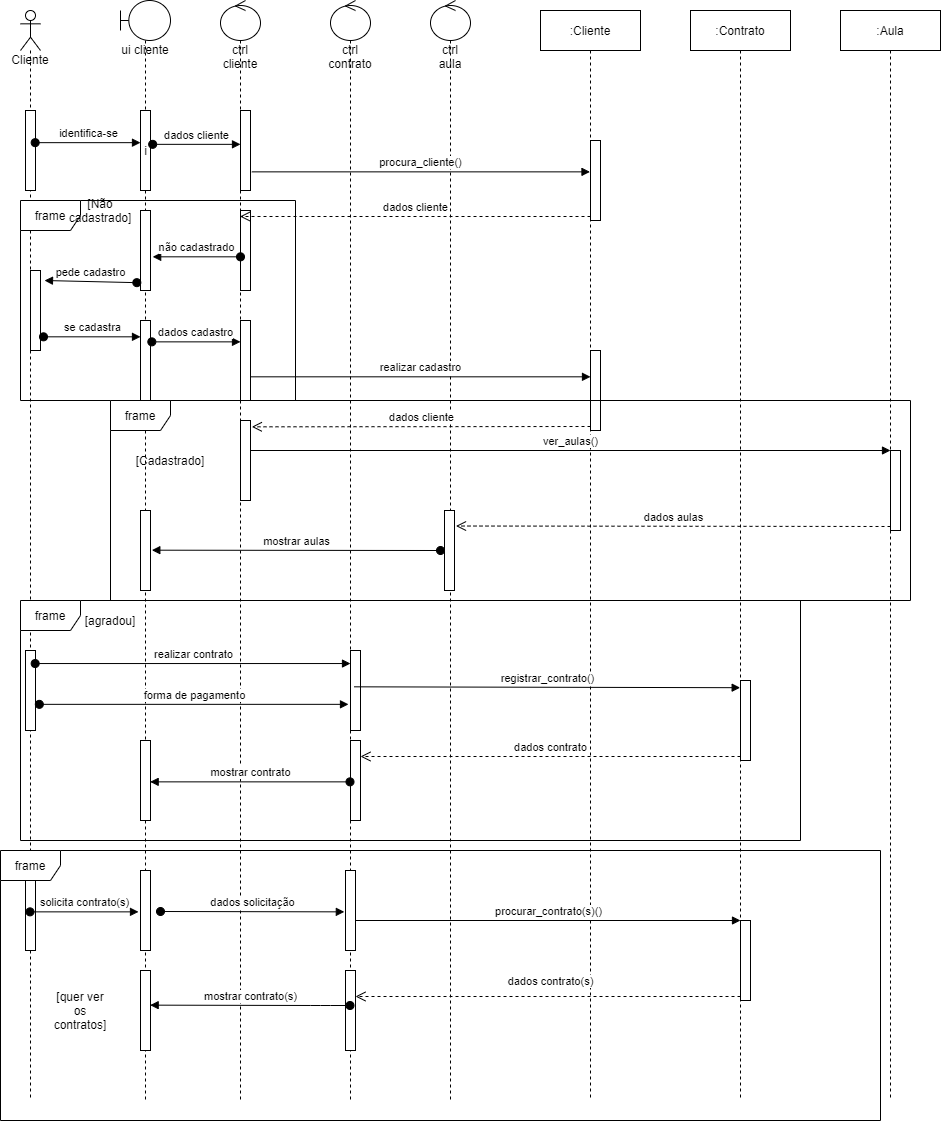

The diagram above was exported from draw.io. Its source (the exported page's mxGraphModel, read from the mxfile embedded in the PNG):
<mxGraphModel dx="1679" dy="494" grid="1" gridSize="10" guides="1" tooltips="1" connect="1" arrows="1" fold="1" page="1" pageScale="1" pageWidth="827" pageHeight="1169" background="#ffffff" math="0" shadow="0">
  <root>
    <mxCell id="0" />
    <mxCell id="1" parent="0" />
    <mxCell id="VtM2ijUPvaY1B9wvhDUf-1" value="Cliente" style="shape=umlLifeline;participant=umlActor;perimeter=lifelinePerimeter;whiteSpace=wrap;html=1;container=1;collapsible=0;recursiveResize=0;verticalAlign=top;spacingTop=36;outlineConnect=0;" parent="1" vertex="1">
      <mxGeometry x="-20" y="30" width="20" height="1090" as="geometry" />
    </mxCell>
    <mxCell id="VtM2ijUPvaY1B9wvhDUf-11" value="" style="html=1;points=[];perimeter=orthogonalPerimeter;" parent="VtM2ijUPvaY1B9wvhDUf-1" vertex="1">
      <mxGeometry x="5" y="100" width="10" height="80" as="geometry" />
    </mxCell>
    <mxCell id="VtM2ijUPvaY1B9wvhDUf-23" value="" style="html=1;points=[];perimeter=orthogonalPerimeter;" parent="VtM2ijUPvaY1B9wvhDUf-1" vertex="1">
      <mxGeometry x="10" y="260" width="10" height="80" as="geometry" />
    </mxCell>
    <mxCell id="VtM2ijUPvaY1B9wvhDUf-53" value="" style="html=1;points=[];perimeter=orthogonalPerimeter;" parent="VtM2ijUPvaY1B9wvhDUf-1" vertex="1">
      <mxGeometry x="5" y="640" width="10" height="80" as="geometry" />
    </mxCell>
    <mxCell id="VtM2ijUPvaY1B9wvhDUf-66" value="" style="html=1;points=[];perimeter=orthogonalPerimeter;" parent="VtM2ijUPvaY1B9wvhDUf-1" vertex="1">
      <mxGeometry x="5" y="860" width="10" height="80" as="geometry" />
    </mxCell>
    <mxCell id="VtM2ijUPvaY1B9wvhDUf-2" value="ui cliente" style="shape=umlLifeline;participant=umlBoundary;perimeter=lifelinePerimeter;whiteSpace=wrap;html=1;container=1;collapsible=0;recursiveResize=0;verticalAlign=top;spacingTop=36;outlineConnect=0;" parent="1" vertex="1">
      <mxGeometry x="80" y="20" width="50" height="1100" as="geometry" />
    </mxCell>
    <mxCell id="VtM2ijUPvaY1B9wvhDUf-12" value="i" style="html=1;points=[];perimeter=orthogonalPerimeter;" parent="VtM2ijUPvaY1B9wvhDUf-2" vertex="1">
      <mxGeometry x="20" y="110" width="10" height="80" as="geometry" />
    </mxCell>
    <mxCell id="VtM2ijUPvaY1B9wvhDUf-21" value="" style="html=1;points=[];perimeter=orthogonalPerimeter;" parent="VtM2ijUPvaY1B9wvhDUf-2" vertex="1">
      <mxGeometry x="20" y="210" width="10" height="80" as="geometry" />
    </mxCell>
    <mxCell id="VtM2ijUPvaY1B9wvhDUf-62" value="" style="html=1;points=[];perimeter=orthogonalPerimeter;" parent="VtM2ijUPvaY1B9wvhDUf-2" vertex="1">
      <mxGeometry x="20" y="740" width="10" height="80" as="geometry" />
    </mxCell>
    <mxCell id="VtM2ijUPvaY1B9wvhDUf-68" value="" style="html=1;points=[];perimeter=orthogonalPerimeter;" parent="VtM2ijUPvaY1B9wvhDUf-2" vertex="1">
      <mxGeometry x="20" y="870" width="10" height="80" as="geometry" />
    </mxCell>
    <mxCell id="VtM2ijUPvaY1B9wvhDUf-82" value="" style="html=1;points=[];perimeter=orthogonalPerimeter;" parent="VtM2ijUPvaY1B9wvhDUf-2" vertex="1">
      <mxGeometry x="20" y="970" width="10" height="80" as="geometry" />
    </mxCell>
    <mxCell id="VtM2ijUPvaY1B9wvhDUf-5" value="ctrl cliente" style="shape=umlLifeline;participant=umlControl;perimeter=lifelinePerimeter;whiteSpace=wrap;html=1;container=1;collapsible=0;recursiveResize=0;verticalAlign=top;spacingTop=36;outlineConnect=0;" parent="1" vertex="1">
      <mxGeometry x="180" y="20" width="40" height="1100" as="geometry" />
    </mxCell>
    <mxCell id="VtM2ijUPvaY1B9wvhDUf-19" value="" style="html=1;points=[];perimeter=orthogonalPerimeter;" parent="VtM2ijUPvaY1B9wvhDUf-5" vertex="1">
      <mxGeometry x="20" y="210" width="10" height="80" as="geometry" />
    </mxCell>
    <mxCell id="VtM2ijUPvaY1B9wvhDUf-27" value="" style="html=1;points=[];perimeter=orthogonalPerimeter;" parent="VtM2ijUPvaY1B9wvhDUf-5" vertex="1">
      <mxGeometry x="20" y="320" width="10" height="80" as="geometry" />
    </mxCell>
    <mxCell id="VtM2ijUPvaY1B9wvhDUf-35" value="" style="html=1;points=[];perimeter=orthogonalPerimeter;" parent="VtM2ijUPvaY1B9wvhDUf-5" vertex="1">
      <mxGeometry x="20" y="420" width="10" height="80" as="geometry" />
    </mxCell>
    <mxCell id="VtM2ijUPvaY1B9wvhDUf-6" value="ctrl contrato" style="shape=umlLifeline;participant=umlControl;perimeter=lifelinePerimeter;whiteSpace=wrap;html=1;container=1;collapsible=0;recursiveResize=0;verticalAlign=top;spacingTop=36;outlineConnect=0;" parent="1" vertex="1">
      <mxGeometry x="290" y="20" width="40" height="1100" as="geometry" />
    </mxCell>
    <mxCell id="VtM2ijUPvaY1B9wvhDUf-55" value="" style="html=1;points=[];perimeter=orthogonalPerimeter;" parent="VtM2ijUPvaY1B9wvhDUf-6" vertex="1">
      <mxGeometry x="20" y="650" width="10" height="80" as="geometry" />
    </mxCell>
    <mxCell id="VtM2ijUPvaY1B9wvhDUf-60" value="" style="html=1;points=[];perimeter=orthogonalPerimeter;" parent="VtM2ijUPvaY1B9wvhDUf-6" vertex="1">
      <mxGeometry x="20" y="740" width="10" height="80" as="geometry" />
    </mxCell>
    <mxCell id="VtM2ijUPvaY1B9wvhDUf-75" value="" style="html=1;points=[];perimeter=orthogonalPerimeter;" parent="VtM2ijUPvaY1B9wvhDUf-6" vertex="1">
      <mxGeometry x="15" y="870" width="10" height="80" as="geometry" />
    </mxCell>
    <mxCell id="VtM2ijUPvaY1B9wvhDUf-80" value="" style="html=1;points=[];perimeter=orthogonalPerimeter;" parent="VtM2ijUPvaY1B9wvhDUf-6" vertex="1">
      <mxGeometry x="15" y="970" width="10" height="80" as="geometry" />
    </mxCell>
    <mxCell id="VtM2ijUPvaY1B9wvhDUf-7" value="ctrl aula" style="shape=umlLifeline;participant=umlControl;perimeter=lifelinePerimeter;whiteSpace=wrap;html=1;container=1;collapsible=0;recursiveResize=0;verticalAlign=top;spacingTop=36;outlineConnect=0;" parent="1" vertex="1">
      <mxGeometry x="390" y="20" width="40" height="1100" as="geometry" />
    </mxCell>
    <mxCell id="VtM2ijUPvaY1B9wvhDUf-8" value=":Cliente" style="shape=umlLifeline;perimeter=lifelinePerimeter;whiteSpace=wrap;html=1;container=1;collapsible=0;recursiveResize=0;outlineConnect=0;" parent="1" vertex="1">
      <mxGeometry x="500" y="30" width="100" height="1090" as="geometry" />
    </mxCell>
    <mxCell id="VtM2ijUPvaY1B9wvhDUf-29" value="" style="html=1;points=[];perimeter=orthogonalPerimeter;" parent="VtM2ijUPvaY1B9wvhDUf-8" vertex="1">
      <mxGeometry x="50" y="340" width="10" height="80" as="geometry" />
    </mxCell>
    <mxCell id="VtM2ijUPvaY1B9wvhDUf-9" value=":Contrato" style="shape=umlLifeline;perimeter=lifelinePerimeter;whiteSpace=wrap;html=1;container=1;collapsible=0;recursiveResize=0;outlineConnect=0;" parent="1" vertex="1">
      <mxGeometry x="650" y="30" width="100" height="1090" as="geometry" />
    </mxCell>
    <mxCell id="VtM2ijUPvaY1B9wvhDUf-10" value=":Aula" style="shape=umlLifeline;perimeter=lifelinePerimeter;whiteSpace=wrap;html=1;container=1;collapsible=0;recursiveResize=0;outlineConnect=0;" parent="1" vertex="1">
      <mxGeometry x="800" y="30" width="100" height="1090" as="geometry" />
    </mxCell>
    <mxCell id="VtM2ijUPvaY1B9wvhDUf-13" value="identifica-se" style="html=1;verticalAlign=bottom;startArrow=oval;endArrow=block;startSize=8;exitX=0.967;exitY=0.402;exitDx=0;exitDy=0;exitPerimeter=0;" parent="1" source="VtM2ijUPvaY1B9wvhDUf-11" target="VtM2ijUPvaY1B9wvhDUf-12" edge="1">
      <mxGeometry relative="1" as="geometry">
        <mxPoint x="40" y="130" as="sourcePoint" />
      </mxGeometry>
    </mxCell>
    <mxCell id="VtM2ijUPvaY1B9wvhDUf-14" value="" style="html=1;points=[];perimeter=orthogonalPerimeter;" parent="1" vertex="1">
      <mxGeometry x="200" y="130" width="10" height="80" as="geometry" />
    </mxCell>
    <mxCell id="VtM2ijUPvaY1B9wvhDUf-15" value="dados cliente" style="html=1;verticalAlign=bottom;startArrow=oval;endArrow=block;startSize=8;exitX=1.217;exitY=0.423;exitDx=0;exitDy=0;exitPerimeter=0;" parent="1" source="VtM2ijUPvaY1B9wvhDUf-12" target="VtM2ijUPvaY1B9wvhDUf-14" edge="1">
      <mxGeometry relative="1" as="geometry">
        <mxPoint x="140" y="130" as="sourcePoint" />
      </mxGeometry>
    </mxCell>
    <mxCell id="VtM2ijUPvaY1B9wvhDUf-16" value="" style="html=1;points=[];perimeter=orthogonalPerimeter;" parent="1" vertex="1">
      <mxGeometry x="550" y="160" width="10" height="80" as="geometry" />
    </mxCell>
    <mxCell id="VtM2ijUPvaY1B9wvhDUf-17" value="procura_cliente()" style="html=1;verticalAlign=bottom;endArrow=block;exitX=1.133;exitY=0.767;exitDx=0;exitDy=0;exitPerimeter=0;" parent="1" source="VtM2ijUPvaY1B9wvhDUf-14" target="VtM2ijUPvaY1B9wvhDUf-8" edge="1">
      <mxGeometry relative="1" as="geometry">
        <mxPoint x="480" y="160" as="sourcePoint" />
      </mxGeometry>
    </mxCell>
    <mxCell id="VtM2ijUPvaY1B9wvhDUf-18" value="dados cliente" style="html=1;verticalAlign=bottom;endArrow=open;dashed=1;endSize=8;exitX=0;exitY=0.95;" parent="1" source="VtM2ijUPvaY1B9wvhDUf-16" target="VtM2ijUPvaY1B9wvhDUf-5" edge="1">
      <mxGeometry relative="1" as="geometry">
        <mxPoint x="480" y="236" as="targetPoint" />
      </mxGeometry>
    </mxCell>
    <mxCell id="VtM2ijUPvaY1B9wvhDUf-20" value="não cadastrado" style="html=1;verticalAlign=bottom;startArrow=oval;endArrow=block;startSize=8;entryX=1.217;entryY=0.579;entryDx=0;entryDy=0;entryPerimeter=0;" parent="1" source="VtM2ijUPvaY1B9wvhDUf-19" target="VtM2ijUPvaY1B9wvhDUf-21" edge="1">
      <mxGeometry relative="1" as="geometry">
        <mxPoint x="140" y="230" as="sourcePoint" />
      </mxGeometry>
    </mxCell>
    <mxCell id="VtM2ijUPvaY1B9wvhDUf-22" value="pede cadastro" style="html=1;verticalAlign=bottom;startArrow=oval;endArrow=block;startSize=8;exitX=-0.367;exitY=0.902;exitDx=0;exitDy=0;exitPerimeter=0;" parent="1" source="VtM2ijUPvaY1B9wvhDUf-21" edge="1">
      <mxGeometry relative="1" as="geometry">
        <mxPoint x="40" y="230" as="sourcePoint" />
        <mxPoint x="4" y="300" as="targetPoint" />
      </mxGeometry>
    </mxCell>
    <mxCell id="VtM2ijUPvaY1B9wvhDUf-25" value="" style="html=1;points=[];perimeter=orthogonalPerimeter;" parent="1" vertex="1">
      <mxGeometry x="100" y="340" width="10" height="80" as="geometry" />
    </mxCell>
    <mxCell id="VtM2ijUPvaY1B9wvhDUf-26" value="se cadastra" style="html=1;verticalAlign=bottom;startArrow=oval;endArrow=block;startSize=8;exitX=1.3;exitY=0.829;exitDx=0;exitDy=0;exitPerimeter=0;" parent="1" source="VtM2ijUPvaY1B9wvhDUf-23" target="VtM2ijUPvaY1B9wvhDUf-25" edge="1">
      <mxGeometry relative="1" as="geometry">
        <mxPoint x="40" y="340" as="sourcePoint" />
      </mxGeometry>
    </mxCell>
    <mxCell id="VtM2ijUPvaY1B9wvhDUf-28" value="dados cadastro" style="html=1;verticalAlign=bottom;startArrow=oval;endArrow=block;startSize=8;exitX=1.133;exitY=0.267;exitDx=0;exitDy=0;exitPerimeter=0;" parent="1" source="VtM2ijUPvaY1B9wvhDUf-25" target="VtM2ijUPvaY1B9wvhDUf-27" edge="1">
      <mxGeometry relative="1" as="geometry">
        <mxPoint x="140" y="340" as="sourcePoint" />
      </mxGeometry>
    </mxCell>
    <mxCell id="VtM2ijUPvaY1B9wvhDUf-30" value="realizar cadastro" style="html=1;verticalAlign=bottom;endArrow=block;exitX=0.967;exitY=0.704;exitDx=0;exitDy=0;exitPerimeter=0;" parent="1" source="VtM2ijUPvaY1B9wvhDUf-27" target="VtM2ijUPvaY1B9wvhDUf-29" edge="1">
      <mxGeometry relative="1" as="geometry">
        <mxPoint x="480" y="370" as="sourcePoint" />
      </mxGeometry>
    </mxCell>
    <mxCell id="VtM2ijUPvaY1B9wvhDUf-31" value="dados cliente" style="html=1;verticalAlign=bottom;endArrow=open;dashed=1;endSize=8;exitX=0;exitY=0.95;entryX=1.133;entryY=0.079;entryDx=0;entryDy=0;entryPerimeter=0;" parent="1" source="VtM2ijUPvaY1B9wvhDUf-29" target="VtM2ijUPvaY1B9wvhDUf-35" edge="1">
      <mxGeometry relative="1" as="geometry">
        <mxPoint x="480" y="446" as="targetPoint" />
      </mxGeometry>
    </mxCell>
    <mxCell id="VtM2ijUPvaY1B9wvhDUf-37" value="" style="html=1;points=[];perimeter=orthogonalPerimeter;" parent="1" vertex="1">
      <mxGeometry x="850" y="470" width="10" height="80" as="geometry" />
    </mxCell>
    <mxCell id="VtM2ijUPvaY1B9wvhDUf-38" value="ver_aulas()" style="html=1;verticalAlign=bottom;endArrow=block;entryX=0;entryY=0;" parent="1" target="VtM2ijUPvaY1B9wvhDUf-37" edge="1">
      <mxGeometry relative="1" as="geometry">
        <mxPoint x="210" y="470" as="sourcePoint" />
      </mxGeometry>
    </mxCell>
    <mxCell id="VtM2ijUPvaY1B9wvhDUf-39" value="dados aulas" style="html=1;verticalAlign=bottom;endArrow=open;dashed=1;endSize=8;exitX=0;exitY=0.95;entryX=1.15;entryY=0.194;entryDx=0;entryDy=0;entryPerimeter=0;" parent="1" source="VtM2ijUPvaY1B9wvhDUf-37" target="VtM2ijUPvaY1B9wvhDUf-43" edge="1">
      <mxGeometry relative="1" as="geometry">
        <mxPoint x="780" y="546" as="targetPoint" />
      </mxGeometry>
    </mxCell>
    <mxCell id="VtM2ijUPvaY1B9wvhDUf-40" value="frame" style="shape=umlFrame;whiteSpace=wrap;html=1;" parent="1" vertex="1">
      <mxGeometry x="-20" y="220" width="275" height="200" as="geometry" />
    </mxCell>
    <mxCell id="VtM2ijUPvaY1B9wvhDUf-42" value="[Não cadastrado]" style="text;html=1;strokeColor=none;fillColor=none;align=center;verticalAlign=middle;whiteSpace=wrap;rounded=0;" parent="1" vertex="1">
      <mxGeometry x="40" y="220" width="40" height="20" as="geometry" />
    </mxCell>
    <mxCell id="VtM2ijUPvaY1B9wvhDUf-43" value="" style="html=1;points=[];perimeter=orthogonalPerimeter;" parent="1" vertex="1">
      <mxGeometry x="404" y="530" width="10" height="80" as="geometry" />
    </mxCell>
    <mxCell id="VtM2ijUPvaY1B9wvhDUf-44" value="mostrar aulas" style="html=1;verticalAlign=bottom;startArrow=oval;endArrow=block;startSize=8;entryX=1.133;entryY=0.496;entryDx=0;entryDy=0;entryPerimeter=0;" parent="1" target="VtM2ijUPvaY1B9wvhDUf-45" edge="1">
      <mxGeometry relative="1" as="geometry">
        <mxPoint x="400" y="570" as="sourcePoint" />
      </mxGeometry>
    </mxCell>
    <mxCell id="VtM2ijUPvaY1B9wvhDUf-45" value="" style="html=1;points=[];perimeter=orthogonalPerimeter;" parent="1" vertex="1">
      <mxGeometry x="100" y="530" width="10" height="80" as="geometry" />
    </mxCell>
    <mxCell id="VtM2ijUPvaY1B9wvhDUf-48" value="frame" style="shape=umlFrame;whiteSpace=wrap;html=1;" parent="1" vertex="1">
      <mxGeometry x="70" y="420" width="800" height="200" as="geometry" />
    </mxCell>
    <mxCell id="VtM2ijUPvaY1B9wvhDUf-49" value="[Cadastrado]" style="text;html=1;strokeColor=none;fillColor=none;align=center;verticalAlign=middle;whiteSpace=wrap;rounded=0;" parent="1" vertex="1">
      <mxGeometry x="110" y="470" width="40" height="20" as="geometry" />
    </mxCell>
    <mxCell id="VtM2ijUPvaY1B9wvhDUf-56" value="realizar contrato" style="html=1;verticalAlign=bottom;startArrow=oval;endArrow=block;startSize=8;exitX=0.967;exitY=0.163;exitDx=0;exitDy=0;exitPerimeter=0;" parent="1" source="VtM2ijUPvaY1B9wvhDUf-53" target="VtM2ijUPvaY1B9wvhDUf-55" edge="1">
      <mxGeometry relative="1" as="geometry">
        <mxPoint x="250" y="660" as="sourcePoint" />
      </mxGeometry>
    </mxCell>
    <mxCell id="VtM2ijUPvaY1B9wvhDUf-54" value="forma de pagamento" style="html=1;verticalAlign=bottom;startArrow=oval;endArrow=block;startSize=8;entryX=-0.2;entryY=0.673;entryDx=0;entryDy=0;entryPerimeter=0;exitX=1.383;exitY=0.673;exitDx=0;exitDy=0;exitPerimeter=0;" parent="1" source="VtM2ijUPvaY1B9wvhDUf-53" target="VtM2ijUPvaY1B9wvhDUf-55" edge="1">
      <mxGeometry relative="1" as="geometry">
        <mxPoint x="-75" y="670" as="sourcePoint" />
      </mxGeometry>
    </mxCell>
    <mxCell id="VtM2ijUPvaY1B9wvhDUf-57" value="" style="html=1;points=[];perimeter=orthogonalPerimeter;" parent="1" vertex="1">
      <mxGeometry x="700" y="700" width="10" height="80" as="geometry" />
    </mxCell>
    <mxCell id="VtM2ijUPvaY1B9wvhDUf-58" value="registrar_contrato()" style="html=1;verticalAlign=bottom;endArrow=block;entryX=-0.033;entryY=0.09;exitX=0.383;exitY=0.454;exitDx=0;exitDy=0;exitPerimeter=0;entryDx=0;entryDy=0;entryPerimeter=0;" parent="1" source="VtM2ijUPvaY1B9wvhDUf-55" target="VtM2ijUPvaY1B9wvhDUf-57" edge="1">
      <mxGeometry relative="1" as="geometry">
        <mxPoint x="630" y="700" as="sourcePoint" />
      </mxGeometry>
    </mxCell>
    <mxCell id="VtM2ijUPvaY1B9wvhDUf-59" value="dados contrato" style="html=1;verticalAlign=bottom;endArrow=open;dashed=1;endSize=8;exitX=0;exitY=0.95;" parent="1" source="VtM2ijUPvaY1B9wvhDUf-57" target="VtM2ijUPvaY1B9wvhDUf-60" edge="1">
      <mxGeometry relative="1" as="geometry">
        <mxPoint x="630" y="776" as="targetPoint" />
      </mxGeometry>
    </mxCell>
    <mxCell id="VtM2ijUPvaY1B9wvhDUf-61" value="mostrar contrato" style="html=1;verticalAlign=bottom;startArrow=oval;endArrow=block;startSize=8;entryX=0.967;entryY=0.517;entryDx=0;entryDy=0;entryPerimeter=0;" parent="1" source="VtM2ijUPvaY1B9wvhDUf-6" target="VtM2ijUPvaY1B9wvhDUf-62" edge="1">
      <mxGeometry relative="1" as="geometry">
        <mxPoint x="250" y="760" as="sourcePoint" />
      </mxGeometry>
    </mxCell>
    <mxCell id="VtM2ijUPvaY1B9wvhDUf-63" value="frame" style="shape=umlFrame;whiteSpace=wrap;html=1;" parent="1" vertex="1">
      <mxGeometry x="-20" y="620" width="780" height="240" as="geometry" />
    </mxCell>
    <mxCell id="VtM2ijUPvaY1B9wvhDUf-65" value="[agradou]" style="text;html=1;strokeColor=none;fillColor=none;align=center;verticalAlign=middle;whiteSpace=wrap;rounded=0;" parent="1" vertex="1">
      <mxGeometry x="50" y="630" width="40" height="20" as="geometry" />
    </mxCell>
    <mxCell id="VtM2ijUPvaY1B9wvhDUf-67" value="solicita contrato(s)" style="html=1;verticalAlign=bottom;startArrow=oval;endArrow=block;startSize=8;entryX=-0.2;entryY=0.517;entryDx=0;entryDy=0;entryPerimeter=0;" parent="1" source="VtM2ijUPvaY1B9wvhDUf-1" target="VtM2ijUPvaY1B9wvhDUf-68" edge="1">
      <mxGeometry relative="1" as="geometry">
        <mxPoint x="-75" y="890" as="sourcePoint" />
      </mxGeometry>
    </mxCell>
    <mxCell id="VtM2ijUPvaY1B9wvhDUf-69" value="dados solicitação" style="html=1;verticalAlign=bottom;startArrow=oval;endArrow=block;startSize=8;entryX=-0.117;entryY=0.517;entryDx=0;entryDy=0;entryPerimeter=0;" parent="1" target="VtM2ijUPvaY1B9wvhDUf-75" edge="1">
      <mxGeometry relative="1" as="geometry">
        <mxPoint x="120" y="931" as="sourcePoint" />
      </mxGeometry>
    </mxCell>
    <mxCell id="VtM2ijUPvaY1B9wvhDUf-77" value="" style="html=1;points=[];perimeter=orthogonalPerimeter;" parent="1" vertex="1">
      <mxGeometry x="700" y="940" width="10" height="80" as="geometry" />
    </mxCell>
    <mxCell id="VtM2ijUPvaY1B9wvhDUf-78" value="procurar_contrato(s)()" style="html=1;verticalAlign=bottom;endArrow=block;entryX=0;entryY=0;" parent="1" source="VtM2ijUPvaY1B9wvhDUf-75" target="VtM2ijUPvaY1B9wvhDUf-77" edge="1">
      <mxGeometry relative="1" as="geometry">
        <mxPoint x="630" y="940" as="sourcePoint" />
      </mxGeometry>
    </mxCell>
    <mxCell id="VtM2ijUPvaY1B9wvhDUf-79" value="dados contrato(s)" style="html=1;verticalAlign=bottom;endArrow=open;dashed=1;endSize=8;exitX=0;exitY=0.95;" parent="1" source="VtM2ijUPvaY1B9wvhDUf-77" target="VtM2ijUPvaY1B9wvhDUf-80" edge="1">
      <mxGeometry x="-0.013" y="-6" relative="1" as="geometry">
        <mxPoint x="630" y="1016" as="targetPoint" />
        <mxPoint as="offset" />
      </mxGeometry>
    </mxCell>
    <mxCell id="VtM2ijUPvaY1B9wvhDUf-81" value="mostrar contrato(s)" style="html=1;verticalAlign=bottom;startArrow=oval;endArrow=block;startSize=8;entryX=0.967;entryY=0.433;entryDx=0;entryDy=0;entryPerimeter=0;" parent="1" source="VtM2ijUPvaY1B9wvhDUf-6" target="VtM2ijUPvaY1B9wvhDUf-82" edge="1">
      <mxGeometry relative="1" as="geometry">
        <mxPoint x="245" y="990" as="sourcePoint" />
        <mxPoint x="160" y="1050" as="targetPoint" />
        <Array as="points">
          <mxPoint x="280" y="1025" />
        </Array>
      </mxGeometry>
    </mxCell>
    <mxCell id="VtM2ijUPvaY1B9wvhDUf-83" value="frame" style="shape=umlFrame;whiteSpace=wrap;html=1;" parent="1" vertex="1">
      <mxGeometry x="-40" y="870" width="880" height="270" as="geometry" />
    </mxCell>
    <mxCell id="VtM2ijUPvaY1B9wvhDUf-84" value="[quer ver os contratos]" style="text;html=1;strokeColor=none;fillColor=none;align=center;verticalAlign=middle;whiteSpace=wrap;rounded=0;" parent="1" vertex="1">
      <mxGeometry x="20" y="1020" width="40" height="20" as="geometry" />
    </mxCell>
  </root>
</mxGraphModel>